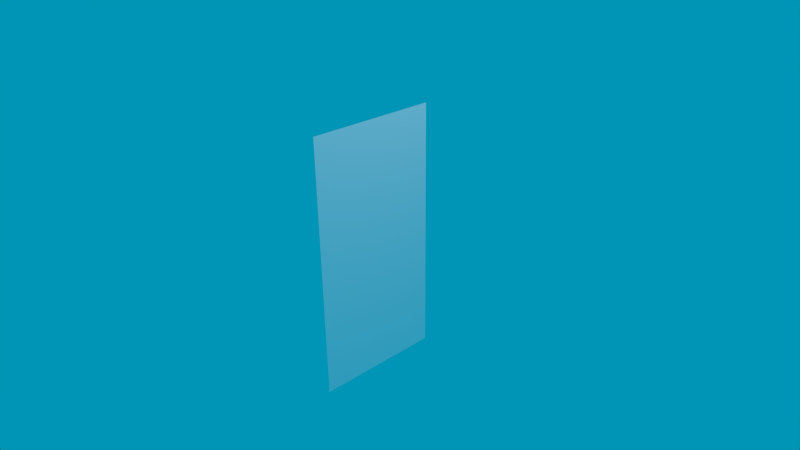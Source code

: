# Source: lightning.blend  (saved by Blender 2.58.0; exported with 4.5.12 LTS)
import bpy
from mathutils import Matrix  # noqa: F401  (used for matrix-valued properties, if any)

bpy.ops.wm.read_factory_settings(use_empty=True)
scene = bpy.context.scene
scene.name = 'Scene'

# ---- collections
col_collection_1 = bpy.data.collections.new('Collection 1'); scene.collection.children.link(col_collection_1)

# ---- materials (node trees are filled in below, after node groups)
mat_material_001 = bpy.data.materials.new('Material.001')
mat_material_001.alpha_threshold = 0.0
mat_material_001.use_transparent_shadow = False
mat_material_001.diffuse_color = (1.0, 1.0, 1.0, 1.0)
mat_material_001.roughness = 0.5
mat_material_001.specular_intensity = 0.0
mat_material_001.line_color = (0.0, 0.0, 0.0, 1.0)

# ---- material node trees

# ---- world
world_world = bpy.data.worlds.new('World'); scene.world = world_world
world_world.color = (0.0, 0.2974, 0.4672)
world_world.use_sun_shadow = False
world_world.sun_shadow_jitter_overblur = 0.0
world_world.cycles.sampling_method = 'MANUAL'
world_world.cycles.sample_map_resolution = 256

# ---- cameras
cam_camera_001 = bpy.data.cameras.new('Camera.001')
cam_camera_001.clip_end = 100.0
cam_camera_001.lens = 35.0
cam_camera_001.dof.focus_distance = 0.0
cam_camera_001.dof.aperture_fstop = 128.0
cam_camera = bpy.data.cameras.new('Camera')
cam_camera.clip_end = 100.0
cam_camera.lens = 35.0
cam_camera.ortho_scale = 7.314
cam_camera.dof.focus_distance = 0.0
cam_camera.dof.aperture_fstop = 128.0

# ---- lights
light_lamp_001 = bpy.data.lights.new('Lamp.001', 'POINT')
light_lamp_001.transmission_factor = 0.0
light_lamp_001.cutoff_distance = 30.0
light_lamp_001.energy = 100.0
light_lamp_001.shadow_buffer_clip_start = 1.001
light_lamp_001.shadow_soft_size = 1.0
light_lamp_001.shadow_maximum_resolution = 0.006
light_lamp_001.use_absolute_resolution = True
light_lamp_001.cycles.use_multiple_importance_sampling = False
light_lamp = bpy.data.lights.new('Lamp', 'POINT')
light_lamp.transmission_factor = 0.0
light_lamp.cutoff_distance = 30.0
light_lamp.energy = 100.0
light_lamp.shadow_buffer_clip_start = 1.001
light_lamp.shadow_soft_size = 1.0
light_lamp.shadow_maximum_resolution = 0.006
light_lamp.use_absolute_resolution = True
light_lamp.cycles.use_multiple_importance_sampling = False

# ---- meshes
me_plane_mesh = bpy.data.meshes.new('Plane-mesh')
me_plane_mesh.from_pydata([(1.0, 1.0, 0.0), (1.0, -1.0, 0.0), (-1.0, -1.0, 0.0), (-1.0, 1.0, 0.0)], [], [(0, 3, 2, 1)])
me_plane_mesh.materials.append(mat_material_001)
me_plane_mesh.use_remesh_preserve_volume = False
me_plane_mesh.use_remesh_preserve_attributes = False
me_plane_mesh.use_mirror_vertex_groups = False
me_plane_mesh.update()

# ---- objects
ob_camera_001 = bpy.data.objects.new('Camera.001', cam_camera_001)
ob_lamp_001 = bpy.data.objects.new('Lamp.001', light_lamp_001)
ob_plane = bpy.data.objects.new('Plane', me_plane_mesh)
ob_lamp = bpy.data.objects.new('Lamp', light_lamp)
ob_camera = bpy.data.objects.new('Camera', cam_camera)

# ---- transforms, parenting, visibility, modifiers, constraints
ob_camera_001.location = (7.481, -6.508, 5.344)
ob_camera_001.rotation_euler = (1.109, 0.01082, 0.8149)
ob_camera_001.scale = (1.0, 1.0, 1.0)
ob_camera_001.lineart.crease_threshold = 0.0
ob_lamp_001.location = (4.076, 1.005, 5.904)
ob_lamp_001.rotation_euler = (0.6503, 0.05522, 1.866)
ob_lamp_001.scale = (1.0, 1.0, 1.0)
ob_lamp_001.lineart.crease_threshold = 0.0
ob_plane.location = (0.0, 0.0, 0.0)
ob_plane.rotation_euler = (0.0, -1.571, 0.0)
ob_plane.scale = (2.0, 1.0, 1.0)
ob_plane.lineart.crease_threshold = 0.0
ob_lamp.location = (4.076, 1.005, 5.904)
ob_lamp.rotation_euler = (0.6503, 0.05522, 1.866)
ob_lamp.lock_rotations_4d = False
ob_lamp.empty_display_type = 'ARROWS'
ob_lamp.color = (0.0, 0.0, 0.0, 0.0)
ob_lamp.lineart.crease_threshold = 0.0
ob_camera.location = (7.481, -6.508, 5.344)
ob_camera.rotation_euler = (1.109, 0.01082, 0.8149)
ob_camera.lock_rotations_4d = False
ob_camera.empty_display_type = 'ARROWS'
ob_camera.color = (0.0, 0.0, 0.0, 0.0)
ob_camera.display_type = 'WIRE'
ob_camera.lineart.crease_threshold = 0.0

# ---- collection membership
col_collection_1.objects.link(ob_camera_001)
col_collection_1.objects.link(ob_lamp_001)
col_collection_1.objects.link(ob_plane)
col_collection_1.objects.link(ob_lamp)
col_collection_1.objects.link(ob_camera)

# ---- scene / render settings (as saved in the file)
scene.camera = ob_camera
scene.frame_start = 1; scene.frame_end = 250; scene.frame_set(1)
scene.render.engine = 'BLENDER_EEVEE_NEXT'
scene.render.image_settings.color_mode = 'RGB'
scene.render.image_settings.compression = 90
scene.render.resolution_percentage = 50
scene.render.dither_intensity = 0.0
scene.render.bake_margin = 2
scene.render.bake_bias = 0.0
scene.cycles.use_denoising = False
scene.cycles.samples = 10
scene.cycles.sampling_pattern = 'TABULATED_SOBOL'
scene.cycles.light_sampling_threshold = 0.0
scene.cycles.use_adaptive_sampling = False
scene.cycles.use_light_tree = False
scene.cycles.blur_glossy = 0.0
scene.cycles.volume_bounces = 1
scene.cycles.pixel_filter_type = 'GAUSSIAN'
scene.cycles.sample_clamp_indirect = 0.0
scene.view_settings.view_transform = 'Standard'
bpy.context.view_layer.update()
